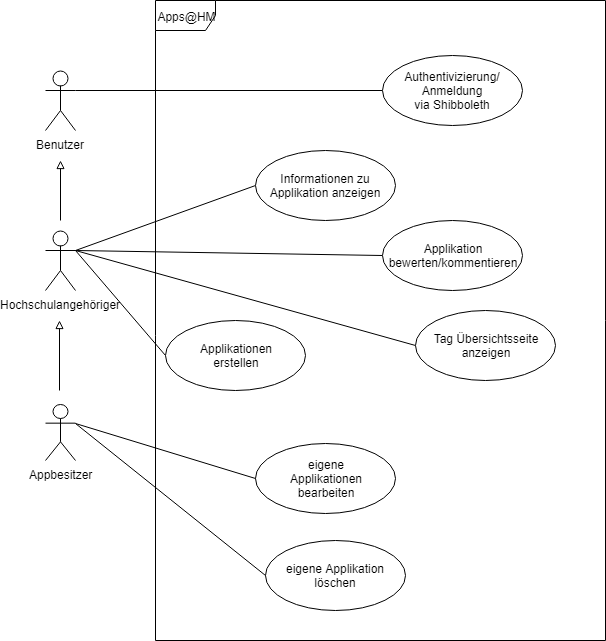

The diagram above was exported from draw.io. Its source (the exported page's mxGraphModel, read from the mxfile embedded in the PNG):
<mxGraphModel dx="1885" dy="808" grid="1" gridSize="10" guides="1" tooltips="1" connect="1" arrows="1" fold="1" page="1" pageScale="1" pageWidth="827" pageHeight="1169" math="0" shadow="0">
  <root>
    <mxCell id="0" />
    <mxCell id="1" parent="0" />
    <mxCell id="BJQW0_fZDwg53o548q3r-1" value="Hochschulangehöriger" style="shape=umlActor;verticalLabelPosition=bottom;labelBackgroundColor=#ffffff;verticalAlign=top;html=1;" parent="1" vertex="1">
      <mxGeometry x="30" y="410" width="30" height="60" as="geometry" />
    </mxCell>
    <mxCell id="BJQW0_fZDwg53o548q3r-2" value="Apps@HM" style="shape=umlFrame;whiteSpace=wrap;html=1;" parent="1" vertex="1">
      <mxGeometry x="140" y="180" width="450" height="640" as="geometry" />
    </mxCell>
    <mxCell id="BJQW0_fZDwg53o548q3r-9" style="rounded=0;orthogonalLoop=1;jettySize=auto;html=1;exitX=0;exitY=0.5;exitDx=0;exitDy=0;endArrow=none;endFill=0;" parent="1" source="BJQW0_fZDwg53o548q3r-3" edge="1">
      <mxGeometry relative="1" as="geometry">
        <mxPoint x="60" y="430" as="targetPoint" />
      </mxGeometry>
    </mxCell>
    <mxCell id="BJQW0_fZDwg53o548q3r-3" value="Applikationen&lt;br&gt;erstellen&lt;br&gt;" style="ellipse;whiteSpace=wrap;html=1;" parent="1" vertex="1">
      <mxGeometry x="150" y="500" width="140" height="70" as="geometry" />
    </mxCell>
    <mxCell id="BJQW0_fZDwg53o548q3r-10" style="edgeStyle=none;rounded=0;orthogonalLoop=1;jettySize=auto;html=1;exitX=0;exitY=0.5;exitDx=0;exitDy=0;entryX=1;entryY=0.3333333333333333;entryDx=0;entryDy=0;entryPerimeter=0;endArrow=none;endFill=0;" parent="1" source="BJQW0_fZDwg53o548q3r-4" target="BJQW0_fZDwg53o548q3r-1" edge="1">
      <mxGeometry relative="1" as="geometry" />
    </mxCell>
    <mxCell id="BJQW0_fZDwg53o548q3r-4" value="Informationen zu Applikation anzeigen" style="ellipse;whiteSpace=wrap;html=1;" parent="1" vertex="1">
      <mxGeometry x="240" y="330" width="140" height="70" as="geometry" />
    </mxCell>
    <mxCell id="BJQW0_fZDwg53o548q3r-11" style="edgeStyle=none;rounded=0;orthogonalLoop=1;jettySize=auto;html=1;exitX=0;exitY=0.5;exitDx=0;exitDy=0;entryX=1;entryY=0.3333333333333333;entryDx=0;entryDy=0;entryPerimeter=0;endArrow=none;endFill=0;" parent="1" source="BJQW0_fZDwg53o548q3r-5" target="BJQW0_fZDwg53o548q3r-1" edge="1">
      <mxGeometry relative="1" as="geometry" />
    </mxCell>
    <mxCell id="BJQW0_fZDwg53o548q3r-5" value="Applikation&lt;br&gt;bewerten/kommentieren&lt;br&gt;" style="ellipse;whiteSpace=wrap;html=1;" parent="1" vertex="1">
      <mxGeometry x="367" y="400" width="140" height="70" as="geometry" />
    </mxCell>
    <mxCell id="BJQW0_fZDwg53o548q3r-6" value="" style="endArrow=block;html=1;endFill=0;" parent="1" edge="1">
      <mxGeometry width="50" height="50" relative="1" as="geometry">
        <mxPoint x="44" y="570" as="sourcePoint" />
        <mxPoint x="44" y="500" as="targetPoint" />
      </mxGeometry>
    </mxCell>
    <mxCell id="BJQW0_fZDwg53o548q3r-7" value="Appbesitzer" style="shape=umlActor;verticalLabelPosition=bottom;labelBackgroundColor=#ffffff;verticalAlign=top;html=1;" parent="1" vertex="1">
      <mxGeometry x="30" y="584" width="30" height="56" as="geometry" />
    </mxCell>
    <mxCell id="BJQW0_fZDwg53o548q3r-14" style="edgeStyle=none;rounded=0;orthogonalLoop=1;jettySize=auto;html=1;exitX=0;exitY=0.5;exitDx=0;exitDy=0;endArrow=none;endFill=0;" parent="1" source="BJQW0_fZDwg53o548q3r-13" edge="1">
      <mxGeometry relative="1" as="geometry">
        <mxPoint x="60" y="430" as="targetPoint" />
      </mxGeometry>
    </mxCell>
    <mxCell id="BJQW0_fZDwg53o548q3r-13" value="Tag Übersichtsseite&lt;br&gt;anzeigen&lt;br&gt;" style="ellipse;whiteSpace=wrap;html=1;" parent="1" vertex="1">
      <mxGeometry x="400" y="490" width="140" height="70" as="geometry" />
    </mxCell>
    <mxCell id="KPkW9QNGnWeXbjhC-2no-3" style="edgeStyle=orthogonalEdgeStyle;rounded=0;orthogonalLoop=1;jettySize=auto;html=1;exitX=1;exitY=0.3333333333333333;exitDx=0;exitDy=0;exitPerimeter=0;entryX=0;entryY=0.5;entryDx=0;entryDy=0;endArrow=none;endFill=0;" parent="1" source="KPkW9QNGnWeXbjhC-2no-1" target="KPkW9QNGnWeXbjhC-2no-2" edge="1">
      <mxGeometry relative="1" as="geometry" />
    </mxCell>
    <mxCell id="KPkW9QNGnWeXbjhC-2no-1" value="Benutzer" style="shape=umlActor;verticalLabelPosition=bottom;labelBackgroundColor=#ffffff;verticalAlign=top;html=1;" parent="1" vertex="1">
      <mxGeometry x="30" y="250" width="30" height="60" as="geometry" />
    </mxCell>
    <mxCell id="KPkW9QNGnWeXbjhC-2no-2" value="Authentivizierung/&lt;br&gt;Anmeldung&lt;br&gt;via Shibboleth&lt;br&gt;" style="ellipse;whiteSpace=wrap;html=1;" parent="1" vertex="1">
      <mxGeometry x="367" y="235" width="140" height="70" as="geometry" />
    </mxCell>
    <mxCell id="KPkW9QNGnWeXbjhC-2no-4" value="" style="endArrow=block;html=1;endFill=0;" parent="1" edge="1">
      <mxGeometry width="50" height="50" relative="1" as="geometry">
        <mxPoint x="45" y="400" as="sourcePoint" />
        <mxPoint x="45" y="340" as="targetPoint" />
      </mxGeometry>
    </mxCell>
    <mxCell id="KPkW9QNGnWeXbjhC-2no-7" value="eigene Applikation löschen&lt;br&gt;" style="ellipse;whiteSpace=wrap;html=1;" parent="1" vertex="1">
      <mxGeometry x="250" y="720" width="140" height="70" as="geometry" />
    </mxCell>
    <mxCell id="KPkW9QNGnWeXbjhC-2no-8" style="rounded=0;orthogonalLoop=1;jettySize=auto;html=1;exitX=0;exitY=0.5;exitDx=0;exitDy=0;entryX=1;entryY=0.3333333333333333;entryDx=0;entryDy=0;entryPerimeter=0;endArrow=none;endFill=0;" parent="1" source="KPkW9QNGnWeXbjhC-2no-7" target="BJQW0_fZDwg53o548q3r-7" edge="1">
      <mxGeometry relative="1" as="geometry">
        <mxPoint x="377" y="615" as="sourcePoint" />
        <mxPoint x="70" y="614" as="targetPoint" />
      </mxGeometry>
    </mxCell>
    <mxCell id="KPkW9QNGnWeXbjhC-2no-9" value="eigene&lt;br&gt;Applikationen&lt;br&gt;bearbeiten&lt;br&gt;" style="ellipse;whiteSpace=wrap;html=1;" parent="1" vertex="1">
      <mxGeometry x="240" y="622.5" width="140" height="70" as="geometry" />
    </mxCell>
    <mxCell id="KPkW9QNGnWeXbjhC-2no-10" style="rounded=0;orthogonalLoop=1;jettySize=auto;html=1;exitX=0;exitY=0.5;exitDx=0;exitDy=0;entryX=1;entryY=0.3333333333333333;entryDx=0;entryDy=0;entryPerimeter=0;endArrow=none;endFill=0;" parent="1" source="KPkW9QNGnWeXbjhC-2no-9" target="BJQW0_fZDwg53o548q3r-7" edge="1">
      <mxGeometry relative="1" as="geometry">
        <mxPoint x="377" y="570" as="sourcePoint" />
        <mxPoint x="70" y="614" as="targetPoint" />
      </mxGeometry>
    </mxCell>
  </root>
</mxGraphModel>